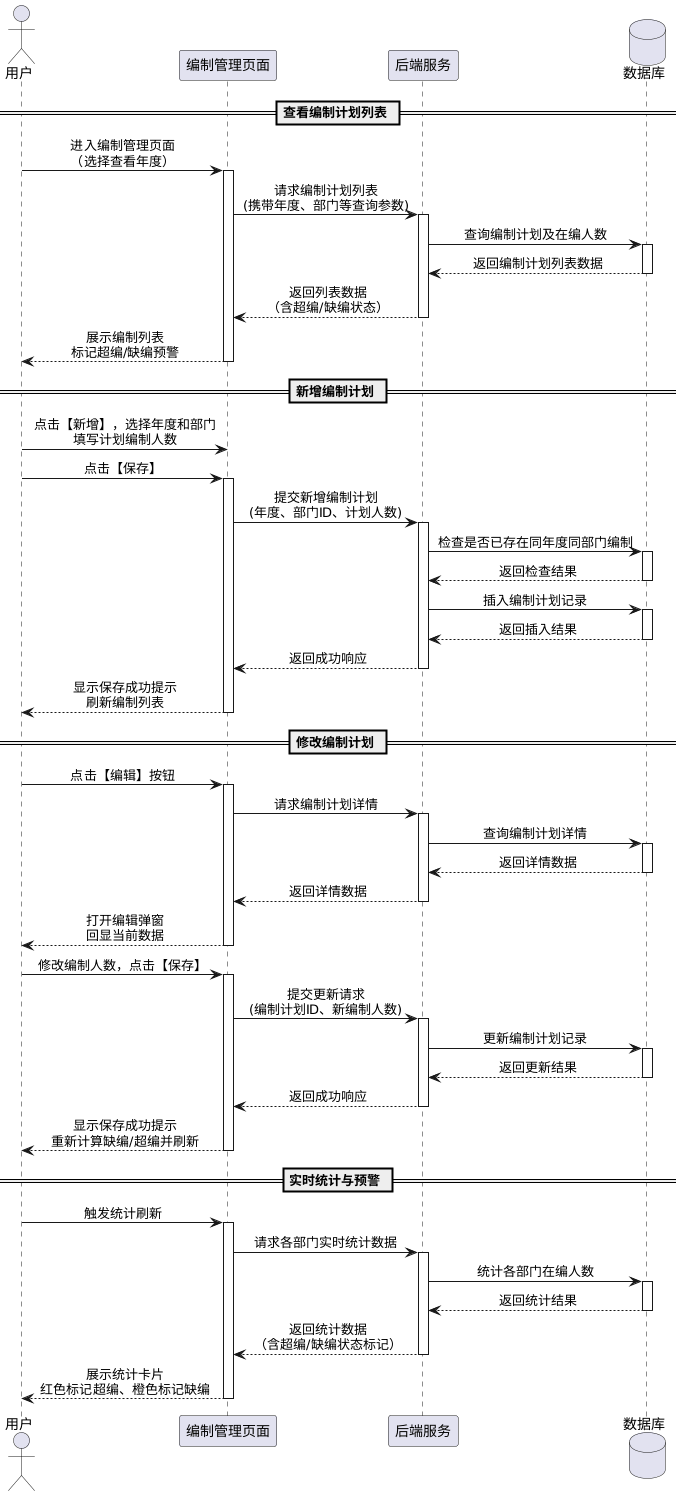

The diagram above was rendered by PlantUML. Its source (embedded in the PNG):
@startuml
skinparam backgroundColor #FFFFFF
skinparam sequenceMessageAlign center

actor 用户
participant "编制管理页面"
participant "后端服务"
database "数据库"

== 查看编制计划列表 ==

用户 -> "编制管理页面": 进入编制管理页面\n（选择查看年度）
activate "编制管理页面"
"编制管理页面" -> "后端服务": 请求编制计划列表\n(携带年度、部门等查询参数)
activate "后端服务"
"后端服务" -> "数据库": 查询编制计划及在编人数
activate "数据库"
"数据库" --> "后端服务": 返回编制计划列表数据
deactivate "数据库"
"后端服务" --> "编制管理页面": 返回列表数据\n（含超编/缺编状态）
deactivate "后端服务"
"编制管理页面" --> 用户: 展示编制列表\n标记超编/缺编预警
deactivate "编制管理页面"

== 新增编制计划 ==

用户 -> "编制管理页面": 点击【新增】，选择年度和部门\n填写计划编制人数
用户 -> "编制管理页面": 点击【保存】
activate "编制管理页面"
"编制管理页面" -> "后端服务": 提交新增编制计划\n(年度、部门ID、计划人数)
activate "后端服务"
"后端服务" -> "数据库": 检查是否已存在同年度同部门编制
activate "数据库"
"数据库" --> "后端服务": 返回检查结果
deactivate "数据库"
"后端服务" -> "数据库": 插入编制计划记录
activate "数据库"
"数据库" --> "后端服务": 返回插入结果
deactivate "数据库"
"后端服务" --> "编制管理页面": 返回成功响应
deactivate "后端服务"
"编制管理页面" --> 用户: 显示保存成功提示\n刷新编制列表
deactivate "编制管理页面"

== 修改编制计划 ==

用户 -> "编制管理页面": 点击【编辑】按钮
activate "编制管理页面"
"编制管理页面" -> "后端服务": 请求编制计划详情
activate "后端服务"
"后端服务" -> "数据库": 查询编制计划详情
activate "数据库"
"数据库" --> "后端服务": 返回详情数据
deactivate "数据库"
"后端服务" --> "编制管理页面": 返回详情数据
deactivate "后端服务"
"编制管理页面" --> 用户: 打开编辑弹窗\n回显当前数据
deactivate "编制管理页面"

用户 -> "编制管理页面": 修改编制人数，点击【保存】
activate "编制管理页面"
"编制管理页面" -> "后端服务": 提交更新请求\n(编制计划ID、新编制人数)
activate "后端服务"
"后端服务" -> "数据库": 更新编制计划记录
activate "数据库"
"数据库" --> "后端服务": 返回更新结果
deactivate "数据库"
"后端服务" --> "编制管理页面": 返回成功响应
deactivate "后端服务"
"编制管理页面" --> 用户: 显示保存成功提示\n重新计算缺编/超编并刷新
deactivate "编制管理页面"

== 实时统计与预警 ==

用户 -> "编制管理页面": 触发统计刷新
activate "编制管理页面"
"编制管理页面" -> "后端服务": 请求各部门实时统计数据
activate "后端服务"
"后端服务" -> "数据库": 统计各部门在编人数
activate "数据库"
"数据库" --> "后端服务": 返回统计结果
deactivate "数据库"
"后端服务" --> "编制管理页面": 返回统计数据\n（含超编/缺编状态标记）
deactivate "后端服务"
"编制管理页面" --> 用户: 展示统计卡片\n红色标记超编、橙色标记缺编
deactivate "编制管理页面"

@enduml